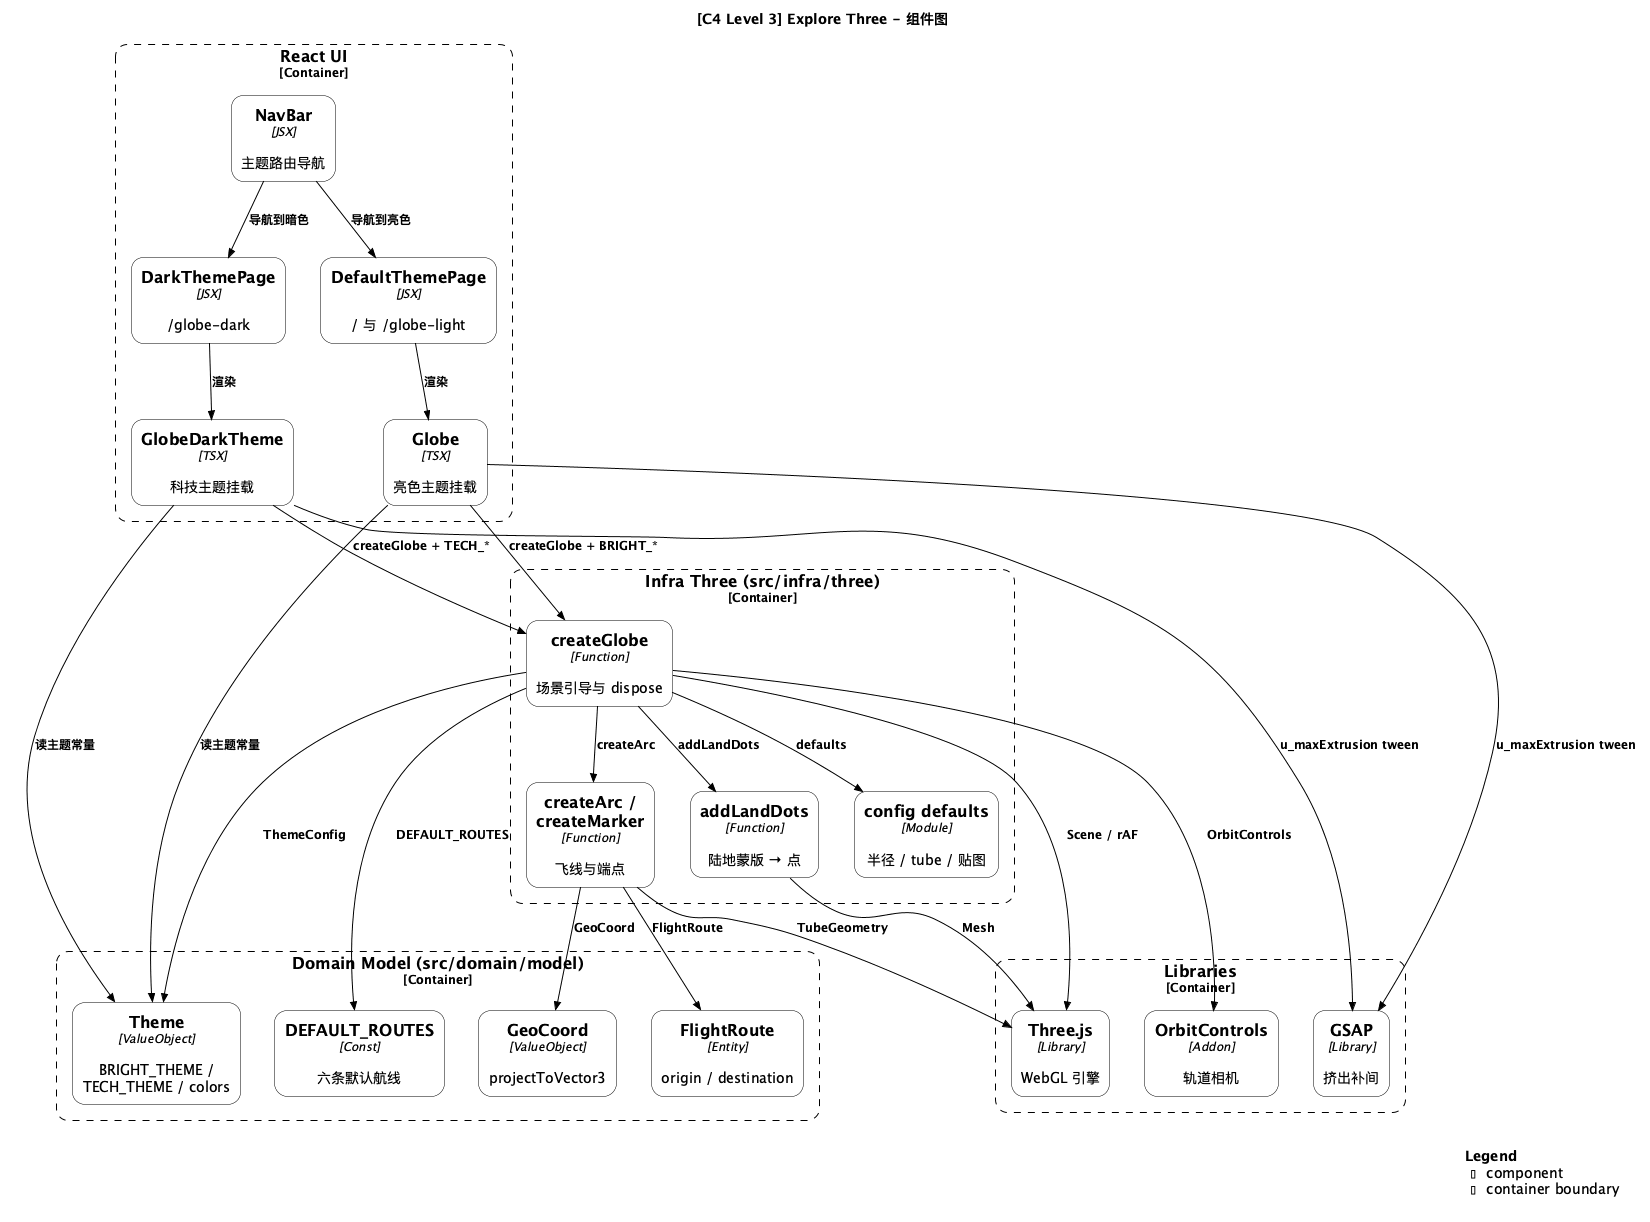

The diagram above was rendered by PlantUML. Its source (embedded in the PNG):
@startuml C3-Component
!ROUNDED_STYLE=1
!include https://raw.githubusercontent.com/plantuml-stdlib/C4-PlantUML/master/C4_Component.puml
' 样式内联自 style.puml（勿改为 !include）
UpdateElementStyle("person", "#FFFFFF", "#000000", "#000000")
UpdateElementStyle("external_person", "#FFFFFF", "#000000", "#000000")
UpdateElementStyle("system", "#FFFFFF", "#000000", "#000000")
UpdateElementStyle("external_system", "#FFFFFF", "#000000", "#000000")
UpdateElementStyle("container", "#FFFFFF", "#000000", "#000000")
UpdateElementStyle("external_container", "#FFFFFF", "#000000", "#000000")
UpdateElementStyle("component", "#FFFFFF", "#000000", "#000000")
UpdateElementStyle("external_component", "#FFFFFF", "#000000", "#000000")
UpdateElementStyle("node", "#FFFFFF", "#000000", "#000000")
UpdateBoundaryStyle("", $bgColor="#FFFFFF", $fontColor="#000000", $borderColor="#000000")
UpdateRelStyle("#000000", "#000000")
skinparam backgroundColor #FFFFFF
skinparam shadowing false

LAYOUT_WITH_LEGEND()
title [C4 Level 3] Explore Three - 组件图

Container_Boundary(ui, "React UI") {
    Component(nav, "NavBar", "JSX", "主题路由导航")
    Component(page_light, "DefaultThemePage", "JSX", "/ 与 /globe-light")
    Component(page_dark, "DarkThemePage", "JSX", "/globe-dark")
    Component(globe_view, "Globe", "TSX", "亮色主题挂载")
    Component(globe_dark, "GlobeDarkTheme", "TSX", "科技主题挂载")
}

Container_Boundary(domain, "Domain Model (src/domain/model)") {
    Component(geo, "GeoCoord", "ValueObject", "projectToVector3")
    Component(route, "FlightRoute", "Entity", "origin / destination")
    Component(routes, "DEFAULT_ROUTES", "Const", "六条默认航线")
    Component(theme, "Theme", "ValueObject", "BRIGHT_THEME / TECH_THEME / colors")
}

Container_Boundary(infra, "Infra Three (src/infra/three)") {
    Component(create_globe, "createGlobe", "Function", "场景引导与 dispose")
    Component(land, "addLandDots", "Function", "陆地蒙版 → 点")
    Component(arc, "createArc / createMarker", "Function", "飞线与端点")
    Component(cfg, "config defaults", "Module", "半径 / tube / 贴图")
}

Container_Boundary(ext, "Libraries") {
    Component(threejs, "Three.js", "Library", "WebGL 引擎")
    Component(orbit, "OrbitControls", "Addon", "轨道相机")
    Component(gsap, "GSAP", "Library", "挤出补间")
}

Rel(nav, page_light, "导航到亮色")
Rel(nav, page_dark, "导航到暗色")
Rel(page_light, globe_view, "渲染")
Rel(page_dark, globe_dark, "渲染")
Rel(globe_view, create_globe, "createGlobe + BRIGHT_*")
Rel(globe_dark, create_globe, "createGlobe + TECH_*")
Rel(globe_view, theme, "读主题常量")
Rel(globe_dark, theme, "读主题常量")
Rel(globe_view, gsap, "u_maxExtrusion tween")
Rel(globe_dark, gsap, "u_maxExtrusion tween")

Rel(create_globe, land, "addLandDots")
Rel(create_globe, arc, "createArc")
Rel(create_globe, cfg, "defaults")
Rel(create_globe, routes, "DEFAULT_ROUTES")
Rel(create_globe, theme, "ThemeConfig")
Rel(arc, route, "FlightRoute")
Rel(arc, geo, "GeoCoord")
Rel(land, threejs, "Mesh")
Rel(arc, threejs, "TubeGeometry")
Rel(create_globe, threejs, "Scene / rAF")
Rel(create_globe, orbit, "OrbitControls")

SHOW_LEGEND()

@enduml